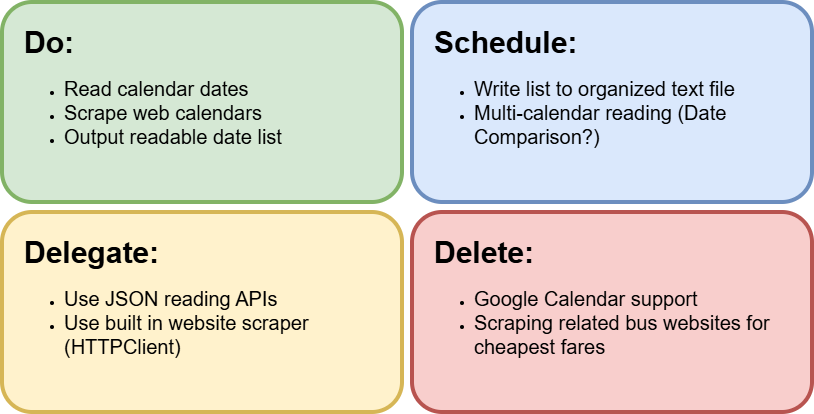

The diagram above was exported from draw.io. Its source (the exported page's mxGraphModel, read from the mxfile embedded in the PNG):
<mxGraphModel dx="1193" dy="733" grid="1" gridSize="10" guides="1" tooltips="1" connect="1" arrows="1" fold="1" page="1" pageScale="1" pageWidth="850" pageHeight="450" math="0" shadow="0">
  <root>
    <mxCell id="0" />
    <mxCell id="1" parent="0" />
    <mxCell id="7KJMQP21caWHXL3uQDhl-1" parent="1" style="rounded=1;whiteSpace=wrap;html=1;roundedPerimeter=1;align=left;verticalAlign=top;fillColor=#d5e8d4;strokeColor=#82b366;strokeWidth=4;" value="&lt;h4 style=&quot;padding-top: 0px; padding-right: 20px; padding-left: 20px;&quot;&gt;&lt;font style=&quot;font-size: 30px;&quot;&gt;Do:&lt;/font&gt;&lt;/h4&gt;&lt;div style=&quot;padding-top: 0px; padding-right: 20px; padding-left: 20px;&quot;&gt;&lt;div&gt;&lt;/div&gt;&lt;/div&gt;&lt;div style=&quot;padding-top: 0px; padding-right: 20px; padding-left: 20px;&quot;&gt;&lt;ul&gt;&lt;li&gt;&lt;span style=&quot;font-size: 20px;&quot;&gt;Read calendar dates&lt;/span&gt;&lt;/li&gt;&lt;li&gt;&lt;span style=&quot;font-size: 20px;&quot;&gt;Scrape web calendars&amp;nbsp;&lt;/span&gt;&lt;/li&gt;&lt;li&gt;&lt;span style=&quot;font-size: 20px; background-color: transparent; color: light-dark(#000000, var(--ge-light-color, #ffffff));&quot;&gt;Output readable date list&lt;/span&gt;&lt;/li&gt;&lt;/ul&gt;&lt;/div&gt;" vertex="1">
      <mxGeometry height="200" width="400" x="20" y="20" as="geometry" />
    </mxCell>
    <mxCell id="7KJMQP21caWHXL3uQDhl-5" parent="1" style="rounded=1;whiteSpace=wrap;html=1;roundedPerimeter=1;align=left;verticalAlign=top;fillColor=#dae8fc;strokeColor=#6c8ebf;strokeWidth=4;" value="&lt;h4 style=&quot;padding-top: 0px; padding-right: 20px; padding-left: 20px;&quot;&gt;&lt;font style=&quot;font-size: 30px;&quot;&gt;Schedule:&lt;/font&gt;&lt;/h4&gt;&lt;div style=&quot;padding-top: 0px; padding-right: 20px; padding-left: 20px;&quot;&gt;&lt;div&gt;&lt;/div&gt;&lt;/div&gt;&lt;div style=&quot;padding-top: 0px; padding-right: 20px; padding-left: 20px;&quot;&gt;&lt;ul&gt;&lt;li&gt;&lt;span style=&quot;font-size: 20px;&quot;&gt;Write list to organized text file&lt;/span&gt;&lt;/li&gt;&lt;li&gt;&lt;span style=&quot;font-size: 20px;&quot;&gt;Multi-calendar reading (Date Comparison?)&lt;/span&gt;&lt;/li&gt;&lt;/ul&gt;&lt;/div&gt;" vertex="1">
      <mxGeometry height="200" width="400" x="430" y="20" as="geometry" />
    </mxCell>
    <mxCell id="7KJMQP21caWHXL3uQDhl-7" edge="1" parent="1" source="7KJMQP21caWHXL3uQDhl-5" style="edgeStyle=orthogonalEdgeStyle;rounded=0;orthogonalLoop=1;jettySize=auto;html=1;innerLoopWaypoints=1;exitX=0.5;exitY=1;exitDx=0;exitDy=0;defaultLabelBackgroundColor=page;" target="7KJMQP21caWHXL3uQDhl-5">
      <mxGeometry relative="1" as="geometry" />
    </mxCell>
    <mxCell id="7KJMQP21caWHXL3uQDhl-8" parent="1" style="rounded=1;whiteSpace=wrap;html=1;roundedPerimeter=1;align=left;verticalAlign=top;fillColor=#fff2cc;strokeColor=#d6b656;strokeWidth=4;" value="&lt;h4 style=&quot;padding-top: 0px; padding-right: 20px; padding-left: 20px;&quot;&gt;&lt;font style=&quot;font-size: 30px;&quot;&gt;Delegate:&lt;/font&gt;&lt;/h4&gt;&lt;div style=&quot;padding-top: 0px; padding-right: 20px; padding-left: 20px;&quot;&gt;&lt;div&gt;&lt;/div&gt;&lt;/div&gt;&lt;div style=&quot;padding-top: 0px; padding-right: 20px; padding-left: 20px;&quot;&gt;&lt;ul&gt;&lt;li&gt;&lt;span style=&quot;font-size: 20px;&quot;&gt;Use JSON reading APIs&lt;/span&gt;&lt;/li&gt;&lt;li&gt;&lt;span style=&quot;font-size: 20px;&quot;&gt;Use built in website scraper (HTTPClient)&lt;/span&gt;&lt;/li&gt;&lt;/ul&gt;&lt;/div&gt;" vertex="1">
      <mxGeometry height="200" width="400" x="20" y="230" as="geometry" />
    </mxCell>
    <mxCell id="7KJMQP21caWHXL3uQDhl-9" parent="1" style="rounded=1;whiteSpace=wrap;html=1;roundedPerimeter=1;align=left;verticalAlign=top;fillColor=#f8cecc;strokeColor=#b85450;strokeWidth=4;" value="&lt;h4 style=&quot;padding-top: 0px; padding-right: 20px; padding-left: 20px;&quot;&gt;&lt;font style=&quot;font-size: 30px;&quot;&gt;Delete:&lt;/font&gt;&lt;/h4&gt;&lt;div style=&quot;padding-top: 0px; padding-right: 20px; padding-left: 20px;&quot;&gt;&lt;div&gt;&lt;/div&gt;&lt;/div&gt;&lt;div style=&quot;padding-top: 0px; padding-right: 20px; padding-left: 20px;&quot;&gt;&lt;ul&gt;&lt;li&gt;&lt;span style=&quot;font-size: 20px;&quot;&gt;Google Calendar support&lt;/span&gt;&lt;/li&gt;&lt;li&gt;&lt;span style=&quot;font-size: 20px;&quot;&gt;Scraping related bus websites for cheapest fares&lt;/span&gt;&lt;/li&gt;&lt;/ul&gt;&lt;/div&gt;" vertex="1">
      <mxGeometry height="200" width="400" x="430" y="230" as="geometry" />
    </mxCell>
  </root>
</mxGraphModel>